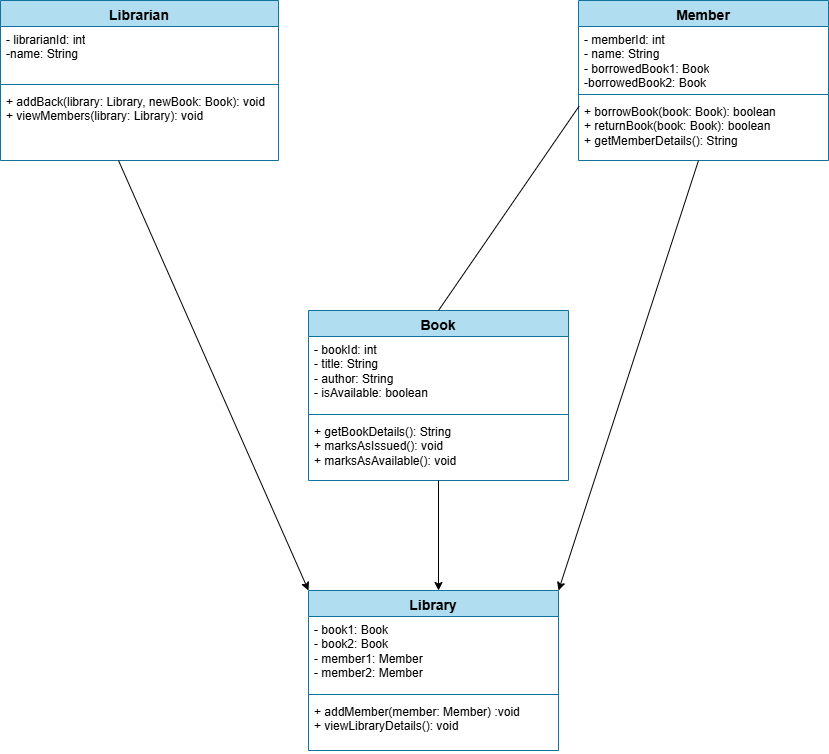

The diagram above was exported from draw.io. Its source (the exported page's mxGraphModel, read from the mxfile embedded in the PNG):
<mxGraphModel dx="1050" dy="557" grid="1" gridSize="10" guides="1" tooltips="1" connect="1" arrows="1" fold="1" page="1" pageScale="1" pageWidth="827" pageHeight="1169" math="0" shadow="0">
  <root>
    <mxCell id="WIyWlLk6GJQsqaUBKTNV-0" />
    <mxCell id="WIyWlLk6GJQsqaUBKTNV-1" parent="WIyWlLk6GJQsqaUBKTNV-0" />
    <mxCell id="ClgrdVO8q5wvNO6Qci-8-0" value="&lt;font style=&quot;font-size: 14px;&quot;&gt;Librarian&lt;/font&gt;" style="swimlane;fontStyle=1;align=center;verticalAlign=top;childLayout=stackLayout;horizontal=1;startSize=26;horizontalStack=0;resizeParent=1;resizeParentMax=0;resizeLast=0;collapsible=1;marginBottom=0;whiteSpace=wrap;html=1;fillColor=#b1ddf0;strokeColor=#10739e;" parent="WIyWlLk6GJQsqaUBKTNV-1" vertex="1">
      <mxGeometry x="182" y="160" width="278" height="160" as="geometry" />
    </mxCell>
    <mxCell id="ClgrdVO8q5wvNO6Qci-8-1" value="- librarianId: int&lt;div&gt;-name: String&lt;br&gt;&lt;div&gt;&lt;br&gt;&lt;/div&gt;&lt;/div&gt;" style="text;strokeColor=none;fillColor=none;align=left;verticalAlign=top;spacingLeft=4;spacingRight=4;overflow=hidden;rotatable=0;points=[[0,0.5],[1,0.5]];portConstraint=eastwest;whiteSpace=wrap;html=1;" parent="ClgrdVO8q5wvNO6Qci-8-0" vertex="1">
      <mxGeometry y="26" width="278" height="54" as="geometry" />
    </mxCell>
    <mxCell id="ClgrdVO8q5wvNO6Qci-8-2" value="" style="line;strokeWidth=1;fillColor=none;align=left;verticalAlign=middle;spacingTop=-1;spacingLeft=3;spacingRight=3;rotatable=0;labelPosition=right;points=[];portConstraint=eastwest;strokeColor=inherit;" parent="ClgrdVO8q5wvNO6Qci-8-0" vertex="1">
      <mxGeometry y="80" width="278" height="8" as="geometry" />
    </mxCell>
    <mxCell id="6lhNf7xWb2d2Y4FjKeZj-12" value="" style="endArrow=classic;html=1;rounded=0;entryX=0;entryY=0;entryDx=0;entryDy=0;" edge="1" parent="ClgrdVO8q5wvNO6Qci-8-0" target="6lhNf7xWb2d2Y4FjKeZj-4">
      <mxGeometry width="50" height="50" relative="1" as="geometry">
        <mxPoint x="118" y="160" as="sourcePoint" />
        <mxPoint x="168" y="110" as="targetPoint" />
      </mxGeometry>
    </mxCell>
    <mxCell id="ClgrdVO8q5wvNO6Qci-8-3" value="+ addBack(library: Library, newBook: Book): void&lt;div&gt;+ viewMembers(library: Library): void&lt;/div&gt;" style="text;strokeColor=none;fillColor=none;align=left;verticalAlign=top;spacingLeft=4;spacingRight=4;overflow=hidden;rotatable=0;points=[[0,0.5],[1,0.5]];portConstraint=eastwest;whiteSpace=wrap;html=1;" parent="ClgrdVO8q5wvNO6Qci-8-0" vertex="1">
      <mxGeometry y="88" width="278" height="72" as="geometry" />
    </mxCell>
    <mxCell id="ClgrdVO8q5wvNO6Qci-8-7" value="&lt;font style=&quot;font-size: 14px;&quot;&gt;Member&lt;/font&gt;" style="swimlane;fontStyle=1;align=center;verticalAlign=top;childLayout=stackLayout;horizontal=1;startSize=26;horizontalStack=0;resizeParent=1;resizeParentMax=0;resizeLast=0;collapsible=1;marginBottom=0;whiteSpace=wrap;html=1;fillColor=#b1ddf0;strokeColor=#10739e;" parent="WIyWlLk6GJQsqaUBKTNV-1" vertex="1">
      <mxGeometry x="760" y="160" width="250" height="160" as="geometry" />
    </mxCell>
    <mxCell id="ClgrdVO8q5wvNO6Qci-8-8" value="- memberId: int&lt;div&gt;- name: String&lt;/div&gt;&lt;div&gt;- borrowedBook1: Book&lt;/div&gt;&lt;div&gt;-borrowedBook2: Book&lt;/div&gt;" style="text;strokeColor=none;fillColor=none;align=left;verticalAlign=top;spacingLeft=4;spacingRight=4;overflow=hidden;rotatable=0;points=[[0,0.5],[1,0.5]];portConstraint=eastwest;whiteSpace=wrap;html=1;" parent="ClgrdVO8q5wvNO6Qci-8-7" vertex="1">
      <mxGeometry y="26" width="250" height="64" as="geometry" />
    </mxCell>
    <mxCell id="ClgrdVO8q5wvNO6Qci-8-9" value="" style="line;strokeWidth=1;fillColor=none;align=left;verticalAlign=middle;spacingTop=-1;spacingLeft=3;spacingRight=3;rotatable=0;labelPosition=right;points=[];portConstraint=eastwest;strokeColor=inherit;" parent="ClgrdVO8q5wvNO6Qci-8-7" vertex="1">
      <mxGeometry y="90" width="250" height="8" as="geometry" />
    </mxCell>
    <mxCell id="ClgrdVO8q5wvNO6Qci-8-10" value="+ borrowBook(book: Book): boolean&lt;div&gt;+ returnBook(book: Book): boolean&lt;/div&gt;&lt;div&gt;+ getMemberDetails(): String&lt;/div&gt;" style="text;strokeColor=none;fillColor=none;align=left;verticalAlign=top;spacingLeft=4;spacingRight=4;overflow=hidden;rotatable=0;points=[[0,0.5],[1,0.5]];portConstraint=eastwest;whiteSpace=wrap;html=1;" parent="ClgrdVO8q5wvNO6Qci-8-7" vertex="1">
      <mxGeometry y="98" width="250" height="62" as="geometry" />
    </mxCell>
    <mxCell id="6lhNf7xWb2d2Y4FjKeZj-0" value="&lt;font style=&quot;font-size: 14px;&quot;&gt;Book&lt;/font&gt;" style="swimlane;fontStyle=1;align=center;verticalAlign=top;childLayout=stackLayout;horizontal=1;startSize=26;horizontalStack=0;resizeParent=1;resizeParentMax=0;resizeLast=0;collapsible=1;marginBottom=0;whiteSpace=wrap;html=1;fillColor=#b1ddf0;strokeColor=#10739e;" vertex="1" parent="WIyWlLk6GJQsqaUBKTNV-1">
      <mxGeometry x="490" y="470" width="260" height="170" as="geometry" />
    </mxCell>
    <mxCell id="6lhNf7xWb2d2Y4FjKeZj-1" value="- bookId: int&lt;div&gt;- title: String&lt;/div&gt;&lt;div&gt;- author: String&lt;/div&gt;&lt;div&gt;- isAvailable: boolean&lt;/div&gt;" style="text;strokeColor=none;fillColor=none;align=left;verticalAlign=top;spacingLeft=4;spacingRight=4;overflow=hidden;rotatable=0;points=[[0,0.5],[1,0.5]];portConstraint=eastwest;whiteSpace=wrap;html=1;" vertex="1" parent="6lhNf7xWb2d2Y4FjKeZj-0">
      <mxGeometry y="26" width="260" height="74" as="geometry" />
    </mxCell>
    <mxCell id="6lhNf7xWb2d2Y4FjKeZj-2" value="" style="line;strokeWidth=1;fillColor=none;align=left;verticalAlign=middle;spacingTop=-1;spacingLeft=3;spacingRight=3;rotatable=0;labelPosition=right;points=[];portConstraint=eastwest;strokeColor=inherit;" vertex="1" parent="6lhNf7xWb2d2Y4FjKeZj-0">
      <mxGeometry y="100" width="260" height="8" as="geometry" />
    </mxCell>
    <mxCell id="6lhNf7xWb2d2Y4FjKeZj-15" value="" style="endArrow=classic;html=1;rounded=0;" edge="1" parent="6lhNf7xWb2d2Y4FjKeZj-0">
      <mxGeometry width="50" height="50" relative="1" as="geometry">
        <mxPoint x="130" y="170" as="sourcePoint" />
        <mxPoint x="130" y="280" as="targetPoint" />
      </mxGeometry>
    </mxCell>
    <mxCell id="6lhNf7xWb2d2Y4FjKeZj-3" value="+ getBookDetails(): String&lt;div&gt;+ marksAsIssued(): void&lt;/div&gt;&lt;div&gt;+ marksAsAvailable(): void&lt;/div&gt;" style="text;strokeColor=none;fillColor=none;align=left;verticalAlign=top;spacingLeft=4;spacingRight=4;overflow=hidden;rotatable=0;points=[[0,0.5],[1,0.5]];portConstraint=eastwest;whiteSpace=wrap;html=1;" vertex="1" parent="6lhNf7xWb2d2Y4FjKeZj-0">
      <mxGeometry y="108" width="260" height="62" as="geometry" />
    </mxCell>
    <mxCell id="6lhNf7xWb2d2Y4FjKeZj-4" value="&lt;font style=&quot;font-size: 14px;&quot;&gt;Library&lt;/font&gt;" style="swimlane;fontStyle=1;align=center;verticalAlign=top;childLayout=stackLayout;horizontal=1;startSize=26;horizontalStack=0;resizeParent=1;resizeParentMax=0;resizeLast=0;collapsible=1;marginBottom=0;whiteSpace=wrap;html=1;fillColor=#b1ddf0;strokeColor=#10739e;" vertex="1" parent="WIyWlLk6GJQsqaUBKTNV-1">
      <mxGeometry x="490" y="750" width="250" height="160" as="geometry" />
    </mxCell>
    <mxCell id="6lhNf7xWb2d2Y4FjKeZj-5" value="- book1: Book&lt;div&gt;- book2: Book&lt;/div&gt;&lt;div&gt;- member1: Member&lt;/div&gt;&lt;div&gt;- member2: Member&lt;/div&gt;" style="text;strokeColor=none;fillColor=none;align=left;verticalAlign=top;spacingLeft=4;spacingRight=4;overflow=hidden;rotatable=0;points=[[0,0.5],[1,0.5]];portConstraint=eastwest;whiteSpace=wrap;html=1;" vertex="1" parent="6lhNf7xWb2d2Y4FjKeZj-4">
      <mxGeometry y="26" width="250" height="74" as="geometry" />
    </mxCell>
    <mxCell id="6lhNf7xWb2d2Y4FjKeZj-6" value="" style="line;strokeWidth=1;fillColor=none;align=left;verticalAlign=middle;spacingTop=-1;spacingLeft=3;spacingRight=3;rotatable=0;labelPosition=right;points=[];portConstraint=eastwest;strokeColor=inherit;" vertex="1" parent="6lhNf7xWb2d2Y4FjKeZj-4">
      <mxGeometry y="100" width="250" height="8" as="geometry" />
    </mxCell>
    <mxCell id="6lhNf7xWb2d2Y4FjKeZj-7" value="+ addMember(member: Member) :void&lt;div&gt;+ viewLibraryDetails(): void&lt;/div&gt;" style="text;strokeColor=none;fillColor=none;align=left;verticalAlign=top;spacingLeft=4;spacingRight=4;overflow=hidden;rotatable=0;points=[[0,0.5],[1,0.5]];portConstraint=eastwest;whiteSpace=wrap;html=1;" vertex="1" parent="6lhNf7xWb2d2Y4FjKeZj-4">
      <mxGeometry y="108" width="250" height="52" as="geometry" />
    </mxCell>
    <mxCell id="6lhNf7xWb2d2Y4FjKeZj-14" value="" style="endArrow=classic;html=1;rounded=0;entryX=1;entryY=0;entryDx=0;entryDy=0;" edge="1" parent="WIyWlLk6GJQsqaUBKTNV-1" target="6lhNf7xWb2d2Y4FjKeZj-4">
      <mxGeometry width="50" height="50" relative="1" as="geometry">
        <mxPoint x="880" y="320" as="sourcePoint" />
        <mxPoint x="1070" y="750" as="targetPoint" />
      </mxGeometry>
    </mxCell>
    <mxCell id="6lhNf7xWb2d2Y4FjKeZj-16" value="" style="endArrow=none;html=1;rounded=0;entryX=0.002;entryY=0.126;entryDx=0;entryDy=0;entryPerimeter=0;" edge="1" parent="WIyWlLk6GJQsqaUBKTNV-1" target="ClgrdVO8q5wvNO6Qci-8-10">
      <mxGeometry width="50" height="50" relative="1" as="geometry">
        <mxPoint x="620" y="470" as="sourcePoint" />
        <mxPoint x="670" y="420" as="targetPoint" />
      </mxGeometry>
    </mxCell>
  </root>
</mxGraphModel>